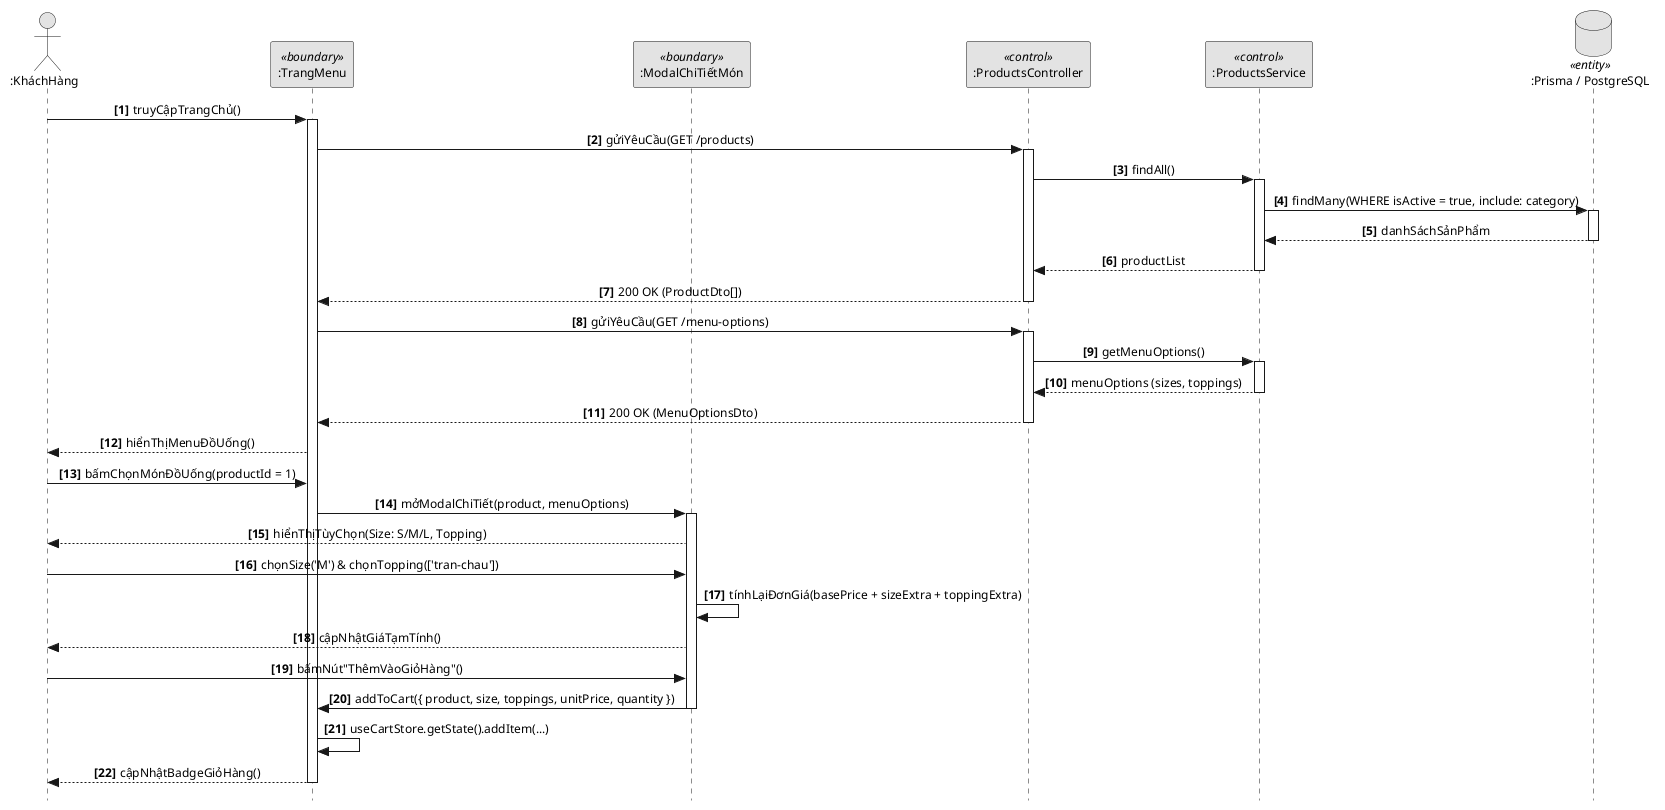

The diagram above was rendered by PlantUML. Its source (embedded in the PNG):
@startuml
skinparam style strictuml
skinparam defaultFontName Arial
skinparam defaultFontSize 12
skinparam monochrome true
skinparam shadowing false
skinparam sequenceMessageAlign center

actor ":KháchHàng" as User
participant ":TrangMenu" as UI <<boundary>>
participant ":ModalChiTiếtMón" as Modal <<boundary>>
participant ":ProductsController" as Ctrl <<control>>
participant ":ProductsService" as Svc <<control>>
database ":Prisma / PostgreSQL" as DB <<entity>>

autonumber 1 "<b>[0]</b>"

User -> UI: truyCậpTrangChủ()
activate UI

UI -> Ctrl: gửiYêuCầu(GET /products)
activate Ctrl
Ctrl -> Svc: findAll()
activate Svc
Svc -> DB: findMany(WHERE isActive = true, include: category)
activate DB
DB --> Svc: danhSáchSảnPhẩm
deactivate DB
Svc --> Ctrl: productList
deactivate Svc
Ctrl --> UI: 200 OK (ProductDto[])
deactivate Ctrl

UI -> Ctrl: gửiYêuCầu(GET /menu-options)
activate Ctrl
Ctrl -> Svc: getMenuOptions()
activate Svc
Svc --> Ctrl: menuOptions (sizes, toppings)
deactivate Svc
Ctrl --> UI: 200 OK (MenuOptionsDto)
deactivate Ctrl

UI --> User: hiểnThịMenuĐồUống()

User -> UI: bấmChọnMónĐồUống(productId = 1)
UI -> Modal: mởModalChiTiết(product, menuOptions)
activate Modal
Modal --> User: hiểnThịTùyChọn(Size: S/M/L, Topping)

User -> Modal: chọnSize('M') & chọnTopping(['tran-chau'])
Modal -> Modal: tínhLạiĐơnGiá(basePrice + sizeExtra + toppingExtra)
Modal --> User: cậpNhậtGiáTạmTính()

User -> Modal: bấmNút"ThêmVàoGiỏHàng"()
Modal -> UI: addToCart({ product, size, toppings, unitPrice, quantity })
deactivate Modal

UI -> UI: useCartStore.getState().addItem(...)
UI --> User: cậpNhậtBadgeGiỏHàng()
deactivate UI
@enduml